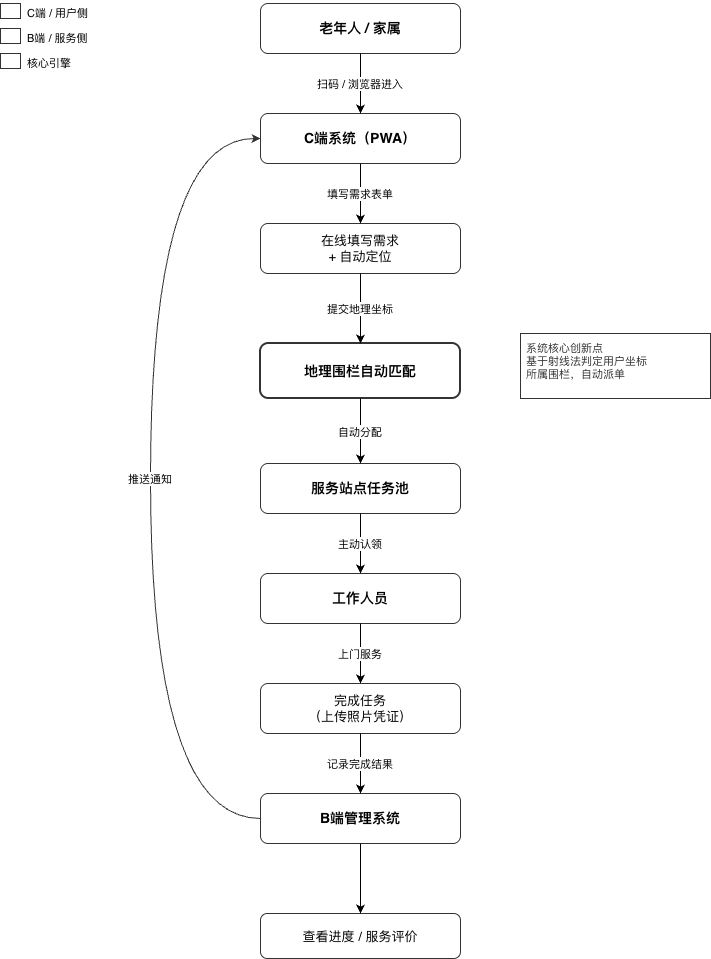

The diagram above was exported from draw.io. Its source (the exported page's mxGraphModel, read from the mxfile embedded in the PNG):
<mxGraphModel dx="2066" dy="1184" grid="1" gridSize="10" guides="1" tooltips="1" connect="1" arrows="1" fold="1" page="1" pageScale="1" pageWidth="850" pageHeight="1100" background="#FFFFFF" math="0" shadow="0">
  <root>
    <mxCell id="0" />
    <mxCell id="1" parent="0" />
    <mxCell id="MHOYj2xGme4hKVZHOjRU-303" parent="1" style="rounded=1;whiteSpace=wrap;html=1;fillColor=#ffffff;strokeColor=#333333;fontSize=14;fontStyle=1;" value="老年人 / 家属" vertex="1">
      <mxGeometry height="50" width="200" x="692" y="304" as="geometry" />
    </mxCell>
    <mxCell id="MHOYj2xGme4hKVZHOjRU-304" parent="1" style="rounded=1;whiteSpace=wrap;html=1;fillColor=#ffffff;strokeColor=#333333;fontSize=14;fontStyle=1;" value="C端系统（PWA）" vertex="1">
      <mxGeometry height="50" width="200" x="692" y="414" as="geometry" />
    </mxCell>
    <mxCell id="MHOYj2xGme4hKVZHOjRU-305" edge="1" parent="1" source="MHOYj2xGme4hKVZHOjRU-303" style="edgeStyle=orthogonalEdgeStyle;rounded=0;fontSize=11;" target="MHOYj2xGme4hKVZHOjRU-304" value="扫码 / 浏览器进入">
      <mxGeometry relative="1" as="geometry" />
    </mxCell>
    <mxCell id="MHOYj2xGme4hKVZHOjRU-306" parent="1" style="rounded=1;whiteSpace=wrap;html=1;fillColor=#ffffff;strokeColor=#333333;fontSize=13;" value="在线填写需求&#10;+ 自动定位" vertex="1">
      <mxGeometry height="50" width="200" x="692" y="524" as="geometry" />
    </mxCell>
    <mxCell id="MHOYj2xGme4hKVZHOjRU-307" edge="1" parent="1" source="MHOYj2xGme4hKVZHOjRU-304" style="edgeStyle=orthogonalEdgeStyle;rounded=0;fontSize=11;" target="MHOYj2xGme4hKVZHOjRU-306" value="填写需求表单">
      <mxGeometry relative="1" as="geometry" />
    </mxCell>
    <mxCell id="MHOYj2xGme4hKVZHOjRU-308" parent="1" style="rounded=1;whiteSpace=wrap;html=1;fillColor=#ffffff;strokeColor=#333333;fontSize=14;fontStyle=1;strokeWidth=2;" value="地理围栏自动匹配" vertex="1">
      <mxGeometry height="55" width="200" x="692" y="644" as="geometry" />
    </mxCell>
    <mxCell id="MHOYj2xGme4hKVZHOjRU-309" edge="1" parent="1" source="MHOYj2xGme4hKVZHOjRU-306" style="edgeStyle=orthogonalEdgeStyle;rounded=0;fontSize=11;" target="MHOYj2xGme4hKVZHOjRU-308" value="提交地理坐标">
      <mxGeometry relative="1" as="geometry" />
    </mxCell>
    <mxCell id="MHOYj2xGme4hKVZHOjRU-310" parent="1" style="text;html=1;align=left;verticalAlign=top;whiteSpace=wrap;rounded=0;fillColor=#ffffff;strokeColor=#333333;fontSize=11;fontColor=#333333;spacingLeft=4;spacingTop=2;" value="系统核心创新点&#10;基于射线法判定用户坐标&#10;所属围栏，自动派单" vertex="1">
      <mxGeometry height="65" width="190" x="952" y="634" as="geometry" />
    </mxCell>
    <mxCell id="MHOYj2xGme4hKVZHOjRU-311" parent="1" style="rounded=1;whiteSpace=wrap;html=1;fillColor=#ffffff;strokeColor=#333333;fontSize=14;fontStyle=1;" value="服务站点任务池" vertex="1">
      <mxGeometry height="50" width="200" x="692" y="764" as="geometry" />
    </mxCell>
    <mxCell id="MHOYj2xGme4hKVZHOjRU-312" edge="1" parent="1" source="MHOYj2xGme4hKVZHOjRU-308" style="edgeStyle=orthogonalEdgeStyle;rounded=0;fontSize=11;" target="MHOYj2xGme4hKVZHOjRU-311" value="自动分配">
      <mxGeometry relative="1" as="geometry" />
    </mxCell>
    <mxCell id="MHOYj2xGme4hKVZHOjRU-313" parent="1" style="rounded=1;whiteSpace=wrap;html=1;fillColor=#ffffff;strokeColor=#333333;fontSize=14;fontStyle=1;" value="工作人员" vertex="1">
      <mxGeometry height="50" width="200" x="692" y="874" as="geometry" />
    </mxCell>
    <mxCell id="MHOYj2xGme4hKVZHOjRU-314" edge="1" parent="1" source="MHOYj2xGme4hKVZHOjRU-311" style="edgeStyle=orthogonalEdgeStyle;rounded=0;fontSize=11;" target="MHOYj2xGme4hKVZHOjRU-313" value="主动认领">
      <mxGeometry relative="1" as="geometry" />
    </mxCell>
    <mxCell id="MHOYj2xGme4hKVZHOjRU-315" parent="1" style="rounded=1;whiteSpace=wrap;html=1;fillColor=#ffffff;strokeColor=#333333;fontSize=13;" value="完成任务&#10;（上传照片凭证）" vertex="1">
      <mxGeometry height="50" width="200" x="692" y="984" as="geometry" />
    </mxCell>
    <mxCell id="MHOYj2xGme4hKVZHOjRU-316" edge="1" parent="1" source="MHOYj2xGme4hKVZHOjRU-313" style="edgeStyle=orthogonalEdgeStyle;rounded=0;fontSize=11;" target="MHOYj2xGme4hKVZHOjRU-315" value="上门服务">
      <mxGeometry relative="1" as="geometry" />
    </mxCell>
    <mxCell id="MHOYj2xGme4hKVZHOjRU-317" parent="1" style="rounded=1;whiteSpace=wrap;html=1;fillColor=#ffffff;strokeColor=#333333;fontSize=14;fontStyle=1;" value="B端管理系统" vertex="1">
      <mxGeometry height="50" width="200" x="692" y="1094" as="geometry" />
    </mxCell>
    <mxCell id="MHOYj2xGme4hKVZHOjRU-318" edge="1" parent="1" source="MHOYj2xGme4hKVZHOjRU-315" style="edgeStyle=orthogonalEdgeStyle;rounded=0;fontSize=11;" target="MHOYj2xGme4hKVZHOjRU-317" value="记录完成结果">
      <mxGeometry relative="1" as="geometry" />
    </mxCell>
    <mxCell id="MHOYj2xGme4hKVZHOjRU-319" edge="1" parent="1" source="MHOYj2xGme4hKVZHOjRU-317" style="edgeStyle=orthogonalEdgeStyle;rounded=1;exitX=0;exitY=0.5;exitDx=0;exitDy=0;entryX=0;entryY=0.5;entryDx=0;entryDy=0;curved=1;dashed=0;fontSize=11;strokeColor=#333333;strokeWidth=1;" target="MHOYj2xGme4hKVZHOjRU-304" value="推送通知">
      <mxGeometry relative="1" as="geometry">
        <Array as="points">
          <mxPoint x="582" y="1119" />
          <mxPoint x="582" y="439" />
        </Array>
      </mxGeometry>
    </mxCell>
    <mxCell id="MHOYj2xGme4hKVZHOjRU-320" parent="1" style="rounded=1;whiteSpace=wrap;html=1;fillColor=#ffffff;strokeColor=#333333;fontSize=13;" value="查看进度 / 服务评价" vertex="1">
      <mxGeometry height="45" width="200" x="692" y="1214" as="geometry" />
    </mxCell>
    <mxCell id="MHOYj2xGme4hKVZHOjRU-321" edge="1" parent="1" source="MHOYj2xGme4hKVZHOjRU-317" style="edgeStyle=orthogonalEdgeStyle;rounded=0;fontSize=11;" target="MHOYj2xGme4hKVZHOjRU-320">
      <mxGeometry relative="1" as="geometry" />
    </mxCell>
    <mxCell id="MHOYj2xGme4hKVZHOjRU-322" parent="1" style="rounded=0;whiteSpace=wrap;html=1;fillColor=#ffffff;strokeColor=#333333;" value="" vertex="1">
      <mxGeometry height="15" width="20" x="432" y="304" as="geometry" />
    </mxCell>
    <mxCell id="MHOYj2xGme4hKVZHOjRU-323" parent="1" style="text;html=1;align=left;fontSize=11;" value="C端 / 用户侧" vertex="1">
      <mxGeometry height="20" width="100" x="457" y="301" as="geometry" />
    </mxCell>
    <mxCell id="MHOYj2xGme4hKVZHOjRU-324" parent="1" style="rounded=0;whiteSpace=wrap;html=1;fillColor=#ffffff;strokeColor=#333333;" value="" vertex="1">
      <mxGeometry height="15" width="20" x="432" y="329" as="geometry" />
    </mxCell>
    <mxCell id="MHOYj2xGme4hKVZHOjRU-325" parent="1" style="text;html=1;align=left;fontSize=11;" value="B端 / 服务侧" vertex="1">
      <mxGeometry height="20" width="100" x="457" y="326" as="geometry" />
    </mxCell>
    <mxCell id="MHOYj2xGme4hKVZHOjRU-326" parent="1" style="rounded=0;whiteSpace=wrap;html=1;fillColor=#ffffff;strokeColor=#333333;" value="" vertex="1">
      <mxGeometry height="15" width="20" x="432" y="354" as="geometry" />
    </mxCell>
    <mxCell id="MHOYj2xGme4hKVZHOjRU-327" parent="1" style="text;html=1;align=left;fontSize=11;" value="核心引擎" vertex="1">
      <mxGeometry height="20" width="100" x="457" y="351" as="geometry" />
    </mxCell>
  </root>
</mxGraphModel>